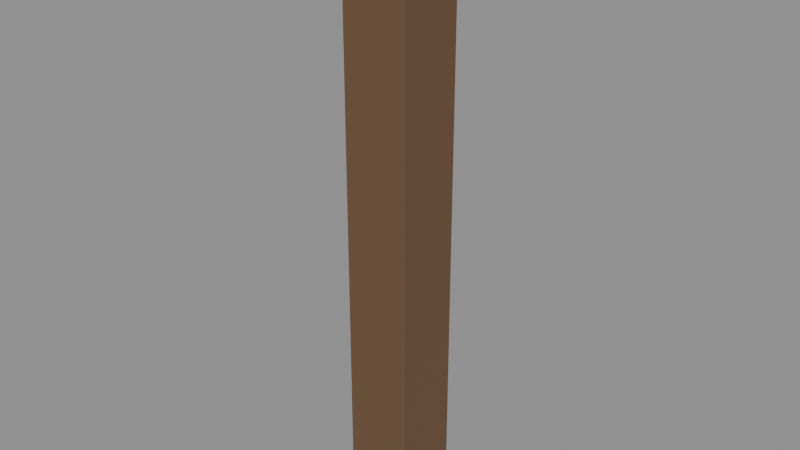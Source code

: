 # Source: Kit_wood_corner.blend  (saved by Blender 5.3.31; exported with 4.5.12 LTS)
import bpy
from mathutils import Matrix  # noqa: F401  (used for matrix-valued properties, if any)

bpy.ops.wm.read_factory_settings(use_empty=True)
scene = bpy.context.scene
scene.name = 'Scene'

# ---- collections
col_kit_wood_corner = bpy.data.collections.new('Kit_wood_corner'); scene.collection.children.link(col_kit_wood_corner)

# ---- materials (node trees are filled in below, after node groups)
mat_woodplanks_0 = bpy.data.materials.new('WoodPlanks_0')

# ---- material node trees
mat_woodplanks_0.use_nodes = True; mat_woodplanks_0.node_tree.nodes.clear()
_N = mat_woodplanks_0.node_tree.nodes; _L = mat_woodplanks_0.node_tree.links
n0 = _N.new('ShaderNodeBsdfPrincipled'); n0.name = 'Principled BSDF'; n0.location = (-200, 100)
n0.inputs[0].default_value = (0.1516, 0.0822, 0.03847, 1.0)
n0.inputs[2].default_value = 0.75
n0.inputs[10].default_value = 0.005
n1 = _N.new('ShaderNodeOutputMaterial'); n1.name = 'Material Output'; n1.location = (200, 100)
_L.new(n0.outputs[0], n1.inputs[0])
n1.is_active_output = True

# ---- meshes
me_wallcorner_1 = bpy.data.meshes.new('WallCorner_1')
me_wallcorner_1.from_pydata([(-0.15, -0.15, -1.375), (-0.15, -0.15, 1.375), (-0.15, 0.15, -1.375), (-0.15, 0.15, 1.375), (0.15, -0.15, -1.375), (0.15, -0.15, 1.375), (0.15, 0.15, -1.375), (0.15, 0.15, 1.375)], [], [(0, 1, 3, 2), (2, 3, 7, 6), (6, 7, 5, 4), (4, 5, 1, 0), (2, 6, 4, 0), (7, 3, 1, 5)])
me_wallcorner_1.materials.append(mat_woodplanks_0)
me_wallcorner_1.update()

# ---- objects
ob_wallcorner = bpy.data.objects.new('WallCorner', me_wallcorner_1)

# ---- transforms, parenting, visibility, modifiers, constraints
ob_wallcorner.location = (0.0, 0.0, 0.0)

# ---- collection membership
col_kit_wood_corner.objects.link(ob_wallcorner)

# ---- scene / render settings (as saved in the file)
scene.frame_start = 1; scene.frame_end = 250; scene.frame_set(1)
scene.render.engine = 'BLENDER_EEVEE_NEXT'
scene.render.bake_bias = 0.0
scene.render.bake_samples = 0
scene.render.compositor_device = 'GPU'
scene.eevee.use_volume_custom_range = False
scene.eevee.fast_gi_thickness_near = 0.1
scene.eevee.fast_gi_thickness_far = 0.0
scene.eevee.ray_tracing_options.screen_trace_thickness = 0.1
bpy.context.view_layer.update()

# ---- added for rendering (the .blend has no active camera and no usable light): camera, sun + grey world if the file has none
cam_auto = bpy.data.cameras.new('AutoCamera')
cam_auto.lens = 50.0
cam_auto.sensor_width = 36.0
cam_auto.clip_end = 1000.0
ob_auto_camera = bpy.data.objects.new('AutoCamera', cam_auto)
scene.collection.objects.link(ob_auto_camera)
ob_auto_camera.location = (2.57447, -3.08936, 2.05958)
ob_auto_camera.rotation_euler = (1.09748, -7.21219e-08, 0.694738)
scene.camera = ob_auto_camera
light_auto_sun = bpy.data.lights.new('AutoSun', 'SUN')
light_auto_sun.energy = 3.0
light_auto_sun.angle = 0.0523599
ob_auto_sun = bpy.data.objects.new('AutoSun', light_auto_sun)
scene.collection.objects.link(ob_auto_sun)
ob_auto_sun.rotation_euler = (0.872665, 0.174533, 0.523599)
if scene.world is None:
    world_auto = bpy.data.worlds.new('AutoWorld')
    world_auto.color = (0.3, 0.3, 0.3)
    scene.world = world_auto
bpy.context.view_layer.update()
